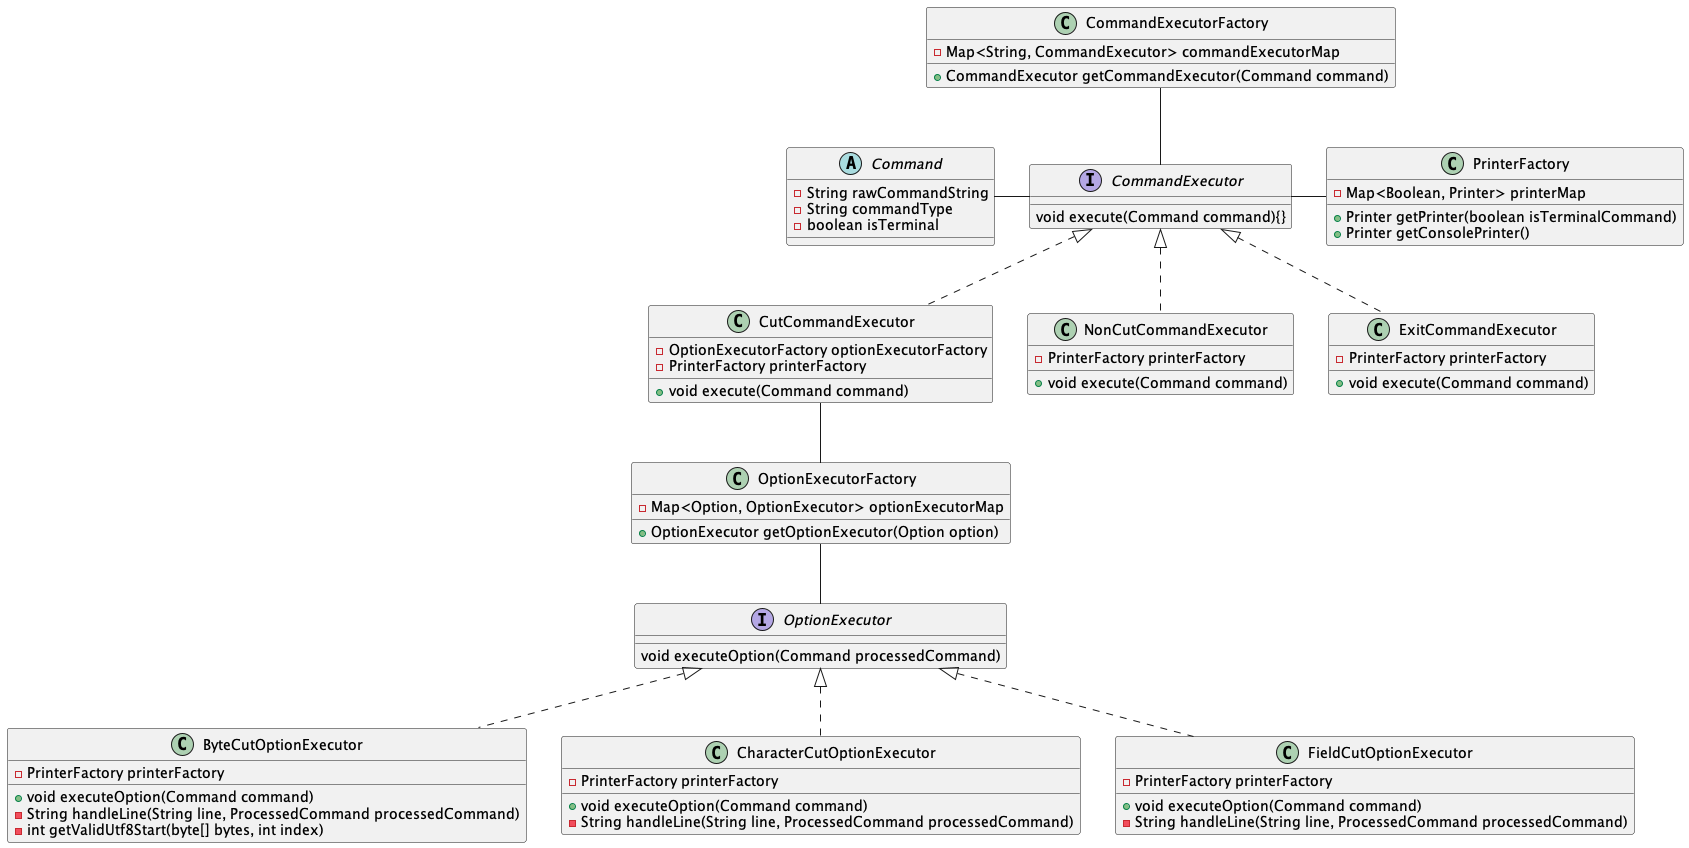

The diagram above was rendered by PlantUML. Its source (embedded in the PNG):
@startuml
'https://plantuml.com/class-diagram

interface CommandExecutor {
	void execute(Command command){}
}

class CutCommandExecutor implements CommandExecutor {
	- OptionExecutorFactory optionExecutorFactory
	- PrinterFactory printerFactory
	+ void execute(Command command)
}

class NonCutCommandExecutor implements CommandExecutor {
	- PrinterFactory printerFactory
    + void execute(Command command)
}

class ExitCommandExecutor implements CommandExecutor {
	- PrinterFactory printerFactory
	+ void execute(Command command)
}
CommandExecutorFactory -- CommandExecutor
CommandExecutor -left- Command
CommandExecutor -right- PrinterFactory

!include Command.iuml!0


!include Factory.iuml!1
!include Factory.iuml!4
!include Factory.iuml!5



CutCommandExecutor -- OptionExecutorFactory

interface OptionExecutor {
	void executeOption(Command processedCommand)
}

class ByteCutOptionExecutor implements OptionExecutor {
    - PrinterFactory printerFactory
    + void executeOption(Command command)
    - String handleLine(String line, ProcessedCommand processedCommand)
    - int getValidUtf8Start(byte[] bytes, int index)
}

class CharacterCutOptionExecutor implements OptionExecutor {
    - PrinterFactory printerFactory
    + void executeOption(Command command)
    - String handleLine(String line, ProcessedCommand processedCommand)
}

class FieldCutOptionExecutor implements OptionExecutor {
    - PrinterFactory printerFactory
    + void executeOption(Command command)
    - String handleLine(String line, ProcessedCommand processedCommand)
}

OptionExecutorFactory -- OptionExecutor
@enduml